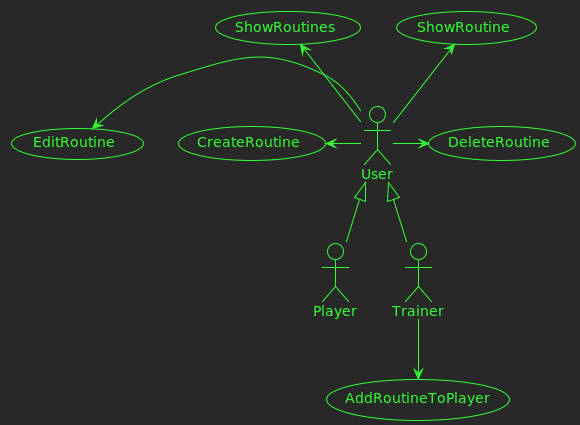

The diagram above was rendered by PlantUML. Its source (embedded in the PNG):
@startuml publication

!theme crt-green

usecase CreateRoutine as CR
usecase EditRoutine as ER
usecase ShowRoutine as SR
usecase ShowRoutines as SS
usecase DeleteRoutine as DE
usecase AddRoutineToPlayer as AR

actor User as U
actor Player as P
actor Trainer as T

U <|-- P
U <|-- T

U -left-> CR
U -left-> ER
U -up-> SR
U -up-> SS
U -right-> DE
T -down-> AR

@enduml